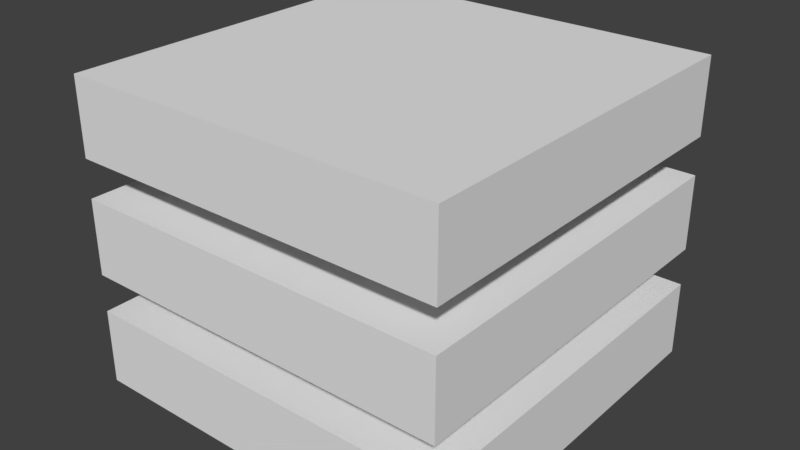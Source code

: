 # Source: Redis.blend  (saved by Blender 2.79.0; exported with 4.5.12 LTS)
import bpy
from mathutils import Matrix  # noqa: F401  (used for matrix-valued properties, if any)

bpy.ops.wm.read_factory_settings(use_empty=True)
scene = bpy.context.scene
scene.name = 'Scene'

# ---- collections
col_collection_1 = bpy.data.collections.new('Collection 1'); scene.collection.children.link(col_collection_1)

# ---- materials (node trees are filled in below, after node groups)
mat_redis_material = bpy.data.materials.new('Redis_Material')
mat_redis_material.alpha_threshold = 0.0
mat_redis_material.use_transparent_shadow = False
mat_redis_material.roughness = 0.5
mat_redis_material.line_color = (0.0, 0.0, 0.0, 1.0)

# ---- material node trees

# ---- world
world_world = bpy.data.worlds.new('World'); scene.world = world_world
world_world.color = (0.05088, 0.05088, 0.05088)
world_world.use_sun_shadow = False
world_world.sun_shadow_jitter_overblur = 0.0
world_world.cycles.sampling_method = 'MANUAL'

# ---- meshes
me_cube_001 = bpy.data.meshes.new('Cube.001')
me_cube_001.from_pydata([(-1.0, -1.0, 0.0), (-1.0, -1.0, 0.4), (-1.0, 1.0, 0.0), (-1.0, 1.0, 0.4), (1.0, -1.0, 0.0), (1.0, -1.0, 0.4), (1.0, 1.0, 0.0), (1.0, 1.0, 0.4), (-1.0, -1.0, 0.6), (-1.0, -1.0, 1.0), (-1.0, 1.0, 0.6), (-1.0, 1.0, 1.0), (1.0, -1.0, 0.6), (1.0, -1.0, 1.0), (1.0, 1.0, 0.6), (1.0, 1.0, 1.0), (-1.0, -1.0, 1.2), (-1.0, -1.0, 1.6), (-1.0, 1.0, 1.2), (-1.0, 1.0, 1.6), (1.0, -1.0, 1.2), (1.0, -1.0, 1.6), (1.0, 1.0, 1.2), (1.0, 1.0, 1.6)], [], [(0, 1, 3, 2), (2, 3, 7, 6), (6, 7, 5, 4), (4, 5, 1, 0), (2, 6, 4, 0), (7, 3, 1, 5), (8, 9, 11, 10), (10, 11, 15, 14), (14, 15, 13, 12), (12, 13, 9, 8), (10, 14, 12, 8), (15, 11, 9, 13), (16, 17, 19, 18), (18, 19, 23, 22), (22, 23, 21, 20), (20, 21, 17, 16), (18, 22, 20, 16), (23, 19, 17, 21)])
_uv = me_cube_001.uv_layers.new(name='UVMap')
_uv.uv.foreach_set('vector', [0.03548, -0.02077, 0.03548, -0.02077, 0.03548, 0.9833, 0.03548, 0.9833, 0.03548, 0.9833, 0.03548, 0.9833, 1.04, 0.9833, 1.04, 0.9833, 1.04, 0.9833, 1.04, 0.9833, 1.04, -0.02077, 1.04, -0.02077, 1.04, -0.02077, 1.04, -0.02077, 0.03548, -0.02077, 0.03548, -0.02077, 0.03548, 0.9833, 1.04, 0.9833, 1.04, -0.02077, 0.03548, -0.02077, 1.04, 0.9833, 0.03548, 0.9833, 0.03548, -0.02077, 1.04, -0.02077, 0.03548, -0.02077, 0.03548, -0.02077, 0.03548, 0.9833, 0.03548, 0.9833, 0.03548, 0.9833, 0.03548, 0.9833, 1.04, 0.9833, 1.04, 0.9833, 1.04, 0.9833, 1.04, 0.9833, 1.04, -0.02077, 1.04, -0.02077, 1.04, -0.02077, 1.04, -0.02077, 0.03548, -0.02077, 0.03548, -0.02077, 0.03548, 0.9833, 1.04, 0.9833, 1.04, -0.02077, 0.03548, -0.02077, 1.04, 0.9833, 0.03548, 0.9833, 0.03548, -0.02077, 1.04, -0.02077, 0.03548, -0.02077, 0.03548, -0.02077, 0.03548, 0.9833, 0.03548, 0.9833, 0.03548, 0.9833, 0.03548, 0.9833, 1.04, 0.9833, 1.04, 0.9833, 1.04, 0.9833, 1.04, 0.9833, 1.04, -0.02077, 1.04, -0.02077, 1.04, -0.02077, 1.04, -0.02077, 0.03548, -0.02077, 0.03548, -0.02077, 0.03548, 0.9833, 1.04, 0.9833, 1.04, -0.02077, 0.03548, -0.02077, 1.04, 0.9833, 0.03548, 0.9833, 0.03548, -0.02077, 1.04, -0.02077])
me_cube_001.materials.append(mat_redis_material)
me_cube_001.use_remesh_preserve_volume = False
me_cube_001.use_remesh_preserve_attributes = False
me_cube_001.use_mirror_vertex_groups = False
me_cube_001.update()

# ---- objects
ob_redis = bpy.data.objects.new('Redis', me_cube_001)

# ---- transforms, parenting, visibility, modifiers, constraints
ob_redis.location = (0.0, 0.0, 0.0)
ob_redis.lineart.crease_threshold = 0.0

# ---- collection membership
col_collection_1.objects.link(ob_redis)

# ---- scene / render settings (as saved in the file)
scene.frame_start = 1; scene.frame_end = 250; scene.frame_set(1)
scene.render.engine = 'BLENDER_EEVEE_NEXT'
scene.render.resolution_percentage = 50
scene.render.dither_intensity = 0.0
scene.cycles.use_denoising = False
scene.cycles.samples = 128
scene.cycles.sampling_pattern = 'TABULATED_SOBOL'
scene.cycles.use_adaptive_sampling = False
scene.cycles.use_light_tree = False
scene.cycles.blur_glossy = 0.0
scene.cycles.sample_clamp_indirect = 0.0
scene.view_settings.view_transform = 'Standard'
bpy.context.view_layer.update()

# ---- added for rendering (the .blend has no active camera and no usable light): camera, sun
cam_auto = bpy.data.cameras.new('AutoCamera')
cam_auto.lens = 50.0
cam_auto.sensor_width = 36.0
cam_auto.clip_end = 1000.0
ob_auto_camera = bpy.data.objects.new('AutoCamera', cam_auto)
scene.collection.objects.link(ob_auto_camera)
ob_auto_camera.location = (3.00662, -3.60795, 3.2053)
ob_auto_camera.rotation_euler = (1.09748, -7.21219e-08, 0.694738)
scene.camera = ob_auto_camera
light_auto_sun = bpy.data.lights.new('AutoSun', 'SUN')
light_auto_sun.energy = 3.0
light_auto_sun.angle = 0.0523599
ob_auto_sun = bpy.data.objects.new('AutoSun', light_auto_sun)
scene.collection.objects.link(ob_auto_sun)
ob_auto_sun.rotation_euler = (0.872665, 0.174533, 0.523599)
bpy.context.view_layer.update()

